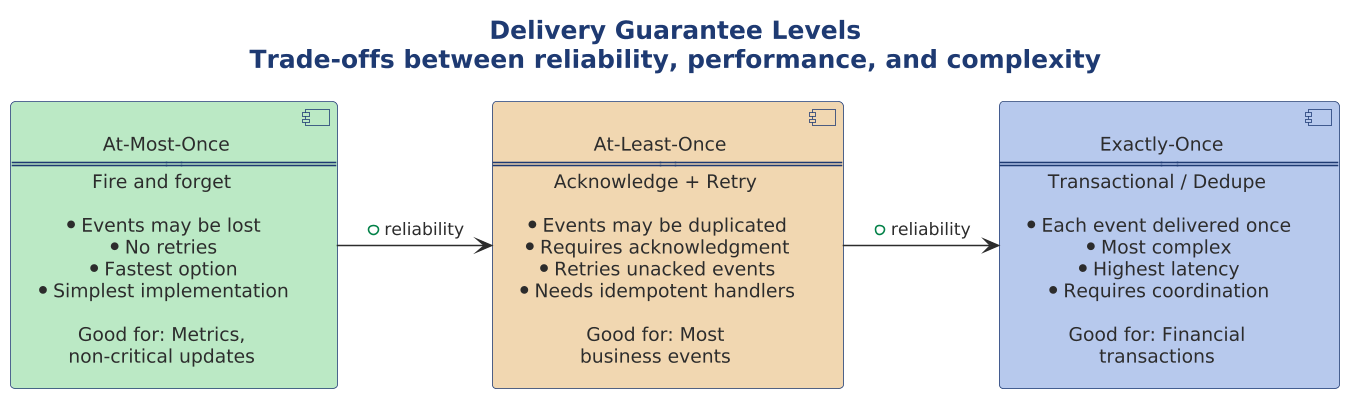

The diagram above was rendered by PlantUML. Its source (embedded in the PNG):
@startuml

scale 1.5625




title Delivery Guarantee Levels\nTrade-offs between reliability, performance, and complexity

!include ../../../../../../tooling/styles/plantuml/structural/component-diagram-style.iuml

component "At-Most-Once\n================\nFire and forget\n\n* Events may be lost\n* No retries\n* Fastest option\n* Simplest implementation\n\nGood for: Metrics,\nnon-critical updates" as AMO $deep_ok

component "At-Least-Once\n================\nAcknowledge + Retry\n\n* Events may be duplicated\n* Requires acknowledgment\n* Retries unacked events\n* Needs idempotent handlers\n\nGood for: Most\nbusiness events" as ALO $deep_caution

component "Exactly-Once\n================\nTransactional / Dedupe\n\n* Each event delivered once\n* Most complex\n* Highest latency\n* Requires coordination\n\nGood for: Financial\ntransactions" as EO $deep_primary

AMO -right-> ALO : "+ reliability"
ALO -right-> EO : "+ reliability"

@enduml